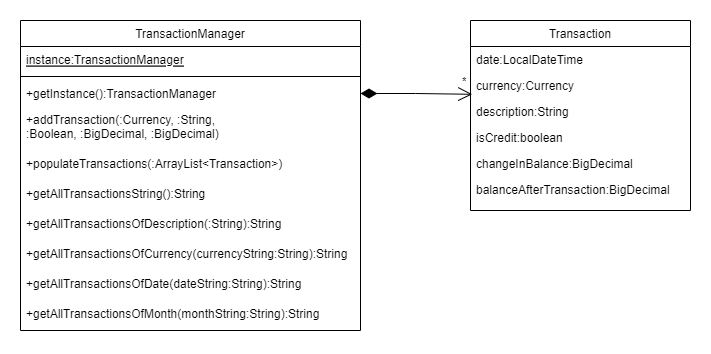

The diagram above was exported from draw.io. Its source (the exported page's mxGraphModel, read from the mxfile embedded in the PNG):
<mxGraphModel dx="1290" dy="541" grid="1" gridSize="10" guides="1" tooltips="1" connect="1" arrows="1" fold="1" page="1" pageScale="1" pageWidth="827" pageHeight="1169" math="0" shadow="0">
  <root>
    <mxCell id="WIyWlLk6GJQsqaUBKTNV-0" />
    <mxCell id="WIyWlLk6GJQsqaUBKTNV-1" parent="WIyWlLk6GJQsqaUBKTNV-0" />
    <mxCell id="zkfFHV4jXpPFQw0GAbJ--0" value="TransactionManager" style="swimlane;fontStyle=0;align=center;verticalAlign=top;childLayout=stackLayout;horizontal=1;startSize=26;horizontalStack=0;resizeParent=1;resizeLast=0;collapsible=1;marginBottom=0;rounded=0;shadow=0;strokeWidth=1;" parent="WIyWlLk6GJQsqaUBKTNV-1" vertex="1">
      <mxGeometry x="40" y="120" width="340" height="310" as="geometry">
        <mxRectangle x="230" y="140" width="160" height="26" as="alternateBounds" />
      </mxGeometry>
    </mxCell>
    <mxCell id="zkfFHV4jXpPFQw0GAbJ--1" value="instance:TransactionManager" style="text;align=left;verticalAlign=top;spacingLeft=4;spacingRight=4;overflow=hidden;rotatable=0;points=[[0,0.5],[1,0.5]];portConstraint=eastwest;fontStyle=4" parent="zkfFHV4jXpPFQw0GAbJ--0" vertex="1">
      <mxGeometry y="26" width="340" height="26" as="geometry" />
    </mxCell>
    <mxCell id="zkfFHV4jXpPFQw0GAbJ--4" value="" style="line;html=1;strokeWidth=1;align=left;verticalAlign=middle;spacingTop=-1;spacingLeft=3;spacingRight=3;rotatable=0;labelPosition=right;points=[];portConstraint=eastwest;" parent="zkfFHV4jXpPFQw0GAbJ--0" vertex="1">
      <mxGeometry y="52" width="340" height="8" as="geometry" />
    </mxCell>
    <mxCell id="zkfFHV4jXpPFQw0GAbJ--5" value="+getInstance():TransactionManager" style="text;align=left;verticalAlign=top;spacingLeft=4;spacingRight=4;overflow=hidden;rotatable=0;points=[[0,0.5],[1,0.5]];portConstraint=eastwest;" parent="zkfFHV4jXpPFQw0GAbJ--0" vertex="1">
      <mxGeometry y="60" width="340" height="26" as="geometry" />
    </mxCell>
    <mxCell id="cAKVtZWKLcEgpneQPovm-2" value="+addTransaction(:Currency, :String, &#10;:Boolean, :BigDecimal, :BigDecimal)" style="text;align=left;verticalAlign=top;spacingLeft=4;spacingRight=4;overflow=hidden;rotatable=0;points=[[0,0.5],[1,0.5]];portConstraint=eastwest;" vertex="1" parent="zkfFHV4jXpPFQw0GAbJ--0">
      <mxGeometry y="86" width="340" height="44" as="geometry" />
    </mxCell>
    <mxCell id="cAKVtZWKLcEgpneQPovm-3" value="+populateTransactions(:ArrayList&lt;Transaction&gt;)" style="text;align=left;verticalAlign=top;spacingLeft=4;spacingRight=4;overflow=hidden;rotatable=0;points=[[0,0.5],[1,0.5]];portConstraint=eastwest;" vertex="1" parent="zkfFHV4jXpPFQw0GAbJ--0">
      <mxGeometry y="130" width="340" height="30" as="geometry" />
    </mxCell>
    <mxCell id="cAKVtZWKLcEgpneQPovm-4" value="+getAllTransactionsString():String" style="text;align=left;verticalAlign=top;spacingLeft=4;spacingRight=4;overflow=hidden;rotatable=0;points=[[0,0.5],[1,0.5]];portConstraint=eastwest;" vertex="1" parent="zkfFHV4jXpPFQw0GAbJ--0">
      <mxGeometry y="160" width="340" height="30" as="geometry" />
    </mxCell>
    <mxCell id="cAKVtZWKLcEgpneQPovm-5" value="+getAllTransactionsOfDescription(:String):String" style="text;align=left;verticalAlign=top;spacingLeft=4;spacingRight=4;overflow=hidden;rotatable=0;points=[[0,0.5],[1,0.5]];portConstraint=eastwest;" vertex="1" parent="zkfFHV4jXpPFQw0GAbJ--0">
      <mxGeometry y="190" width="340" height="30" as="geometry" />
    </mxCell>
    <mxCell id="cAKVtZWKLcEgpneQPovm-6" value="+getAllTransactionsOfCurrency(currencyString:String):String" style="text;align=left;verticalAlign=top;spacingLeft=4;spacingRight=4;overflow=hidden;rotatable=0;points=[[0,0.5],[1,0.5]];portConstraint=eastwest;" vertex="1" parent="zkfFHV4jXpPFQw0GAbJ--0">
      <mxGeometry y="220" width="340" height="30" as="geometry" />
    </mxCell>
    <mxCell id="cAKVtZWKLcEgpneQPovm-7" value="+getAllTransactionsOfDate(dateString:String):String" style="text;align=left;verticalAlign=top;spacingLeft=4;spacingRight=4;overflow=hidden;rotatable=0;points=[[0,0.5],[1,0.5]];portConstraint=eastwest;" vertex="1" parent="zkfFHV4jXpPFQw0GAbJ--0">
      <mxGeometry y="250" width="340" height="30" as="geometry" />
    </mxCell>
    <mxCell id="cAKVtZWKLcEgpneQPovm-8" value="+getAllTransactionsOfMonth(monthString:String):String" style="text;align=left;verticalAlign=top;spacingLeft=4;spacingRight=4;overflow=hidden;rotatable=0;points=[[0,0.5],[1,0.5]];portConstraint=eastwest;" vertex="1" parent="zkfFHV4jXpPFQw0GAbJ--0">
      <mxGeometry y="280" width="340" height="30" as="geometry" />
    </mxCell>
    <mxCell id="zkfFHV4jXpPFQw0GAbJ--17" value="Transaction" style="swimlane;fontStyle=0;align=center;verticalAlign=top;childLayout=stackLayout;horizontal=1;startSize=26;horizontalStack=0;resizeParent=1;resizeLast=0;collapsible=1;marginBottom=0;rounded=0;shadow=0;strokeWidth=1;" parent="WIyWlLk6GJQsqaUBKTNV-1" vertex="1">
      <mxGeometry x="490" y="120" width="220" height="190" as="geometry">
        <mxRectangle x="550" y="140" width="160" height="26" as="alternateBounds" />
      </mxGeometry>
    </mxCell>
    <mxCell id="zkfFHV4jXpPFQw0GAbJ--18" value="date:LocalDateTime" style="text;align=left;verticalAlign=top;spacingLeft=4;spacingRight=4;overflow=hidden;rotatable=0;points=[[0,0.5],[1,0.5]];portConstraint=eastwest;" parent="zkfFHV4jXpPFQw0GAbJ--17" vertex="1">
      <mxGeometry y="26" width="220" height="26" as="geometry" />
    </mxCell>
    <mxCell id="zkfFHV4jXpPFQw0GAbJ--19" value="currency:Currency" style="text;align=left;verticalAlign=top;spacingLeft=4;spacingRight=4;overflow=hidden;rotatable=0;points=[[0,0.5],[1,0.5]];portConstraint=eastwest;rounded=0;shadow=0;html=0;" parent="zkfFHV4jXpPFQw0GAbJ--17" vertex="1">
      <mxGeometry y="52" width="220" height="26" as="geometry" />
    </mxCell>
    <mxCell id="zkfFHV4jXpPFQw0GAbJ--20" value="description:String" style="text;align=left;verticalAlign=top;spacingLeft=4;spacingRight=4;overflow=hidden;rotatable=0;points=[[0,0.5],[1,0.5]];portConstraint=eastwest;rounded=0;shadow=0;html=0;" parent="zkfFHV4jXpPFQw0GAbJ--17" vertex="1">
      <mxGeometry y="78" width="220" height="26" as="geometry" />
    </mxCell>
    <mxCell id="zkfFHV4jXpPFQw0GAbJ--21" value="isCredit:boolean" style="text;align=left;verticalAlign=top;spacingLeft=4;spacingRight=4;overflow=hidden;rotatable=0;points=[[0,0.5],[1,0.5]];portConstraint=eastwest;rounded=0;shadow=0;html=0;" parent="zkfFHV4jXpPFQw0GAbJ--17" vertex="1">
      <mxGeometry y="104" width="220" height="26" as="geometry" />
    </mxCell>
    <mxCell id="zkfFHV4jXpPFQw0GAbJ--22" value="changeInBalance:BigDecimal" style="text;align=left;verticalAlign=top;spacingLeft=4;spacingRight=4;overflow=hidden;rotatable=0;points=[[0,0.5],[1,0.5]];portConstraint=eastwest;rounded=0;shadow=0;html=0;" parent="zkfFHV4jXpPFQw0GAbJ--17" vertex="1">
      <mxGeometry y="130" width="220" height="26" as="geometry" />
    </mxCell>
    <mxCell id="cAKVtZWKLcEgpneQPovm-9" value="balanceAfterTransaction:BigDecimal" style="text;align=left;verticalAlign=top;spacingLeft=4;spacingRight=4;overflow=hidden;rotatable=0;points=[[0,0.5],[1,0.5]];portConstraint=eastwest;rounded=0;shadow=0;html=0;" vertex="1" parent="zkfFHV4jXpPFQw0GAbJ--17">
      <mxGeometry y="156" width="220" height="26" as="geometry" />
    </mxCell>
    <mxCell id="cAKVtZWKLcEgpneQPovm-1" value="*" style="endArrow=open;html=1;endSize=12;startArrow=diamondThin;startSize=14;startFill=1;edgeStyle=orthogonalEdgeStyle;align=left;verticalAlign=bottom;rounded=0;exitX=1;exitY=0.5;exitDx=0;exitDy=0;entryX=0.008;entryY=0.838;entryDx=0;entryDy=0;entryPerimeter=0;" edge="1" parent="WIyWlLk6GJQsqaUBKTNV-1" source="zkfFHV4jXpPFQw0GAbJ--5" target="zkfFHV4jXpPFQw0GAbJ--19">
      <mxGeometry x="0.7911" y="4" relative="1" as="geometry">
        <mxPoint x="414" y="188.5" as="sourcePoint" />
        <mxPoint x="574" y="188.5" as="targetPoint" />
        <mxPoint as="offset" />
      </mxGeometry>
    </mxCell>
  </root>
</mxGraphModel>